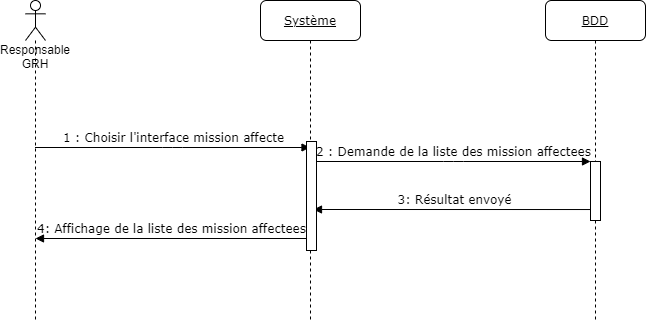

The diagram above was exported from draw.io. Its source (the exported page's mxGraphModel, read from the mxfile embedded in the PNG):
<mxGraphModel dx="1422" dy="762" grid="1" gridSize="10" guides="1" tooltips="1" connect="1" arrows="1" fold="1" page="1" pageScale="1" pageWidth="850" pageHeight="1100" math="0" shadow="0">
  <root>
    <mxCell id="0" />
    <mxCell id="1" parent="0" />
    <mxCell id="N8JBc_c3Vvfo8V36ycQw-1" value="" style="html=1;points=[];perimeter=orthogonalPerimeter;rounded=0;shadow=0;comic=0;labelBackgroundColor=none;strokeWidth=1;fontFamily=Verdana;fontSize=12;align=center;" vertex="1" parent="1">
      <mxGeometry x="371" y="221" width="10" height="109" as="geometry" />
    </mxCell>
    <mxCell id="N8JBc_c3Vvfo8V36ycQw-2" value="" style="html=1;points=[];perimeter=orthogonalPerimeter;rounded=0;shadow=0;comic=0;labelBackgroundColor=none;strokeWidth=1;fontFamily=Verdana;fontSize=12;align=center;" vertex="1" parent="1">
      <mxGeometry x="655" y="241" width="10" height="59" as="geometry" />
    </mxCell>
    <mxCell id="N8JBc_c3Vvfo8V36ycQw-3" value="3: Résultat envoyé" style="html=1;verticalAlign=bottom;endArrow=block;labelBackgroundColor=none;fontFamily=Verdana;fontSize=12;edgeStyle=elbowEdgeStyle;elbow=vertical;exitX=0.5;exitY=0.814;exitDx=0;exitDy=0;exitPerimeter=0;" edge="1" parent="1" source="N8JBc_c3Vvfo8V36ycQw-2">
      <mxGeometry relative="1" as="geometry">
        <mxPoint x="625" y="289.0160000000001" as="sourcePoint" />
        <mxPoint x="378" y="289" as="targetPoint" />
      </mxGeometry>
    </mxCell>
    <mxCell id="N8JBc_c3Vvfo8V36ycQw-4" value="1 : Choisir l'interface mission affecte" style="html=1;verticalAlign=bottom;endArrow=block;labelBackgroundColor=none;fontFamily=Verdana;fontSize=12;edgeStyle=elbowEdgeStyle;elbow=vertical;" edge="1" parent="1">
      <mxGeometry relative="1" as="geometry">
        <mxPoint x="99.5" y="227" as="sourcePoint" />
        <mxPoint x="374.5" y="227" as="targetPoint" />
      </mxGeometry>
    </mxCell>
    <mxCell id="N8JBc_c3Vvfo8V36ycQw-5" value="2 : Demande de la liste des mission affectees" style="html=1;verticalAlign=bottom;endArrow=block;entryX=0;entryY=0;labelBackgroundColor=none;fontFamily=Verdana;fontSize=12;edgeStyle=elbowEdgeStyle;elbow=vertical;" edge="1" parent="1" source="N8JBc_c3Vvfo8V36ycQw-1" target="N8JBc_c3Vvfo8V36ycQw-2">
      <mxGeometry relative="1" as="geometry">
        <mxPoint x="370" y="200" as="sourcePoint" />
      </mxGeometry>
    </mxCell>
    <mxCell id="N8JBc_c3Vvfo8V36ycQw-6" value="4: Affichage de la liste des mission affectees" style="html=1;verticalAlign=bottom;endArrow=block;labelBackgroundColor=none;fontFamily=Verdana;fontSize=12;edgeStyle=elbowEdgeStyle;elbow=vertical;" edge="1" parent="1">
      <mxGeometry relative="1" as="geometry">
        <mxPoint x="373" y="318" as="sourcePoint" />
        <mxPoint x="100" y="318" as="targetPoint" />
      </mxGeometry>
    </mxCell>
    <mxCell id="N8JBc_c3Vvfo8V36ycQw-7" value="&lt;u&gt;Système&lt;/u&gt;" style="shape=umlLifeline;perimeter=lifelinePerimeter;whiteSpace=wrap;html=1;container=1;collapsible=0;recursiveResize=0;outlineConnect=0;rounded=1;shadow=0;comic=0;labelBackgroundColor=none;strokeWidth=1;fontFamily=Verdana;fontSize=12;align=center;" vertex="1" parent="1">
      <mxGeometry x="325" y="80" width="100" height="320" as="geometry" />
    </mxCell>
    <mxCell id="N8JBc_c3Vvfo8V36ycQw-8" value="" style="html=1;points=[];perimeter=orthogonalPerimeter;rounded=0;shadow=0;comic=0;labelBackgroundColor=none;strokeWidth=1;fontFamily=Verdana;fontSize=12;align=center;" vertex="1" parent="N8JBc_c3Vvfo8V36ycQw-7">
      <mxGeometry x="46" y="141" width="10" height="109" as="geometry" />
    </mxCell>
    <mxCell id="N8JBc_c3Vvfo8V36ycQw-10" value="&lt;u&gt;BDD&lt;/u&gt;" style="shape=umlLifeline;perimeter=lifelinePerimeter;whiteSpace=wrap;html=1;container=1;collapsible=0;recursiveResize=0;outlineConnect=0;rounded=1;shadow=0;comic=0;labelBackgroundColor=none;strokeWidth=1;fontFamily=Verdana;fontSize=12;align=center;" vertex="1" parent="1">
      <mxGeometry x="610" y="80" width="100" height="320" as="geometry" />
    </mxCell>
    <mxCell id="N8JBc_c3Vvfo8V36ycQw-11" value="" style="html=1;points=[];perimeter=orthogonalPerimeter;rounded=0;shadow=0;comic=0;labelBackgroundColor=none;strokeWidth=1;fontFamily=Verdana;fontSize=12;align=center;" vertex="1" parent="N8JBc_c3Vvfo8V36ycQw-10">
      <mxGeometry x="45" y="161" width="10" height="59" as="geometry" />
    </mxCell>
    <mxCell id="N8JBc_c3Vvfo8V36ycQw-13" value="Responsable GRH" style="shape=umlLifeline;participant=umlActor;perimeter=lifelinePerimeter;whiteSpace=wrap;html=1;container=1;collapsible=0;recursiveResize=0;verticalAlign=top;spacingTop=36;outlineConnect=0;size=40;" vertex="1" parent="1">
      <mxGeometry x="90" y="80" width="20" height="320" as="geometry" />
    </mxCell>
  </root>
</mxGraphModel>